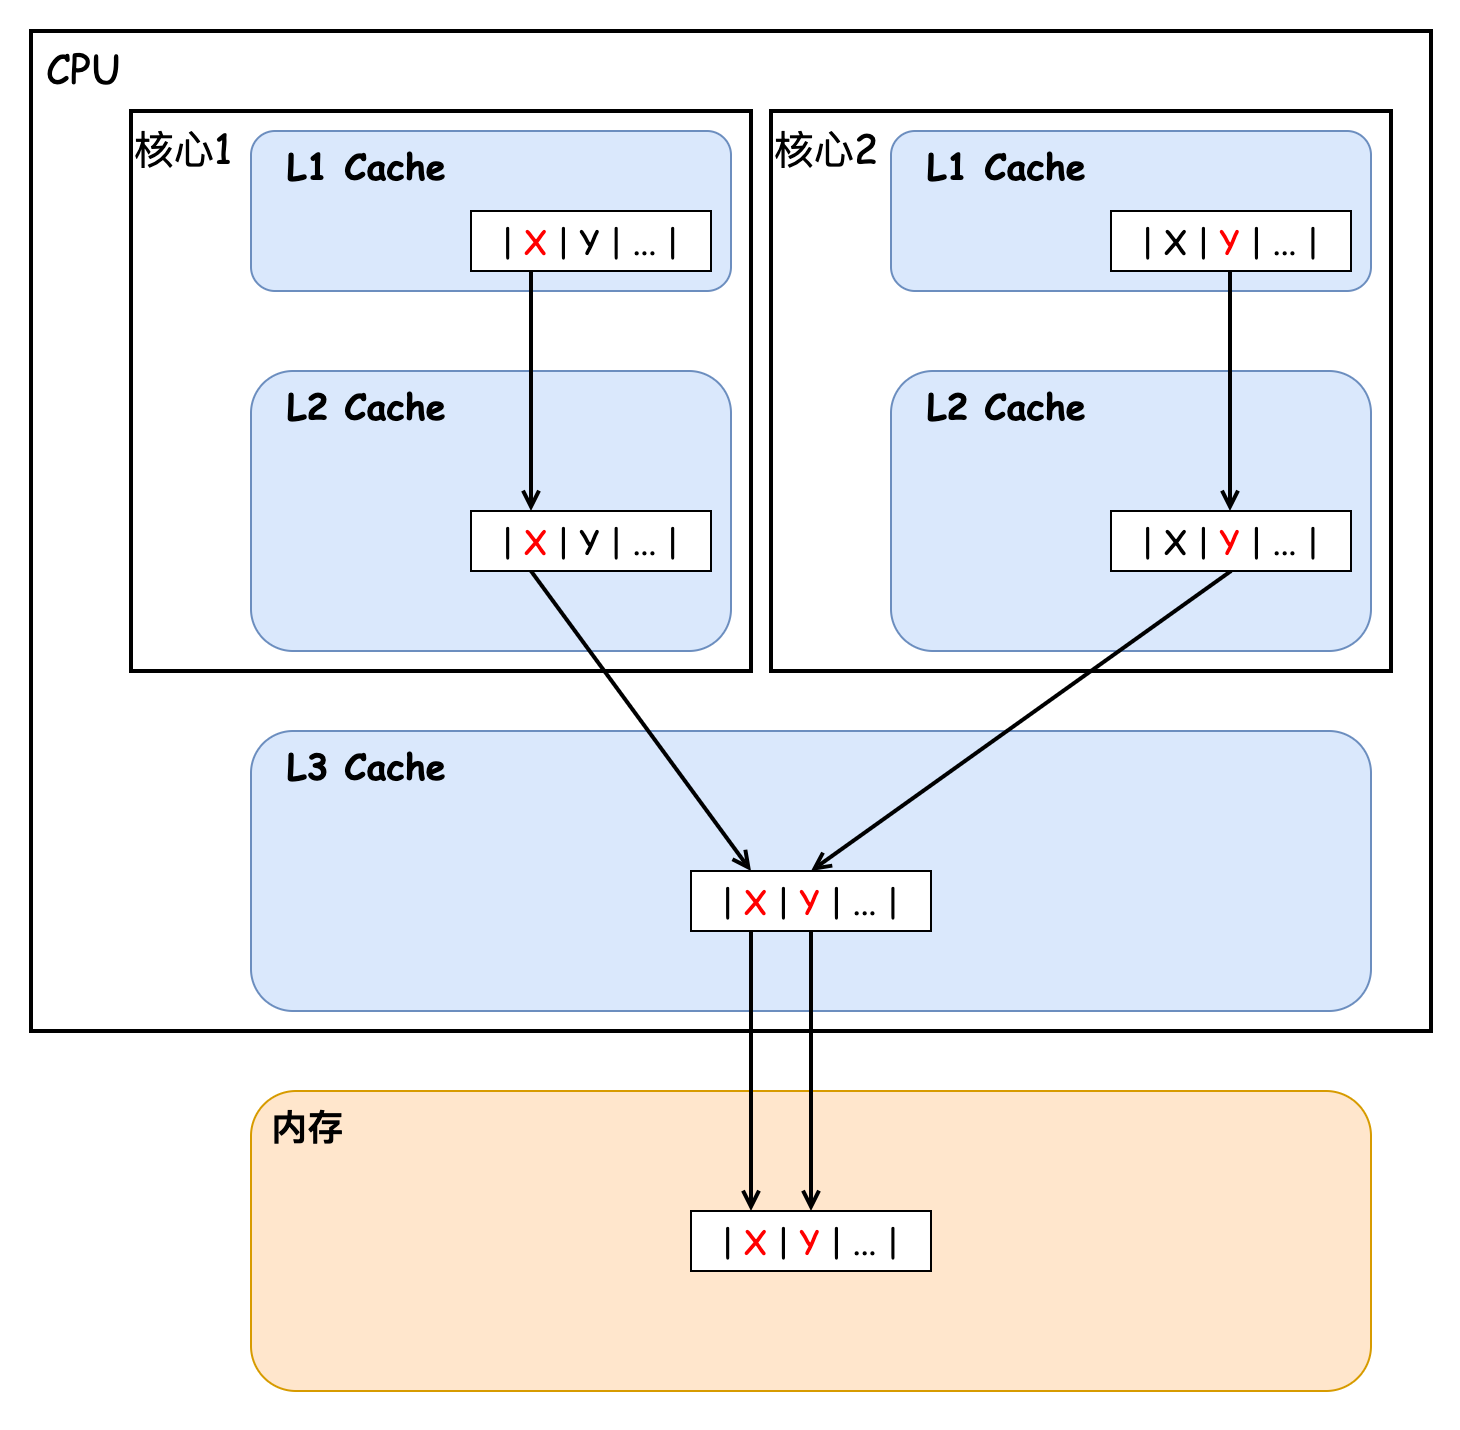

The diagram above was exported from draw.io. Its source (the exported page's mxGraphModel, read from the mxfile embedded in the PNG):
<mxGraphModel dx="1173" dy="1220" grid="1" gridSize="10" guides="1" tooltips="1" connect="1" arrows="1" fold="1" page="1" pageScale="1" pageWidth="1169" pageHeight="827" math="0" shadow="0">
  <root>
    <mxCell id="0" />
    <mxCell id="1" parent="0" />
    <mxCell id="cfhUZWdHRbf9VMeViwsV-28" value="" style="rounded=0;whiteSpace=wrap;html=1;strokeColor=none;fontFamily=Helvetica;fontSize=11;fontColor=default;labelBackgroundColor=default;" vertex="1" parent="1">
      <mxGeometry x="90" y="10" width="730" height="715" as="geometry" />
    </mxCell>
    <mxCell id="cfhUZWdHRbf9VMeViwsV-27" value="&lt;span&gt;&lt;font face=&quot;Comic Sans MS&quot; style=&quot;font-size: 20px;&quot;&gt;核心2&lt;/font&gt;&lt;/span&gt;" style="rounded=0;whiteSpace=wrap;html=1;fontFamily=Helvetica;fontSize=11;fontColor=default;labelBackgroundColor=default;fillColor=none;strokeWidth=2;align=left;verticalAlign=top;" vertex="1" parent="1">
      <mxGeometry x="475" y="65" width="310" height="280" as="geometry" />
    </mxCell>
    <mxCell id="cfhUZWdHRbf9VMeViwsV-25" value="&lt;span&gt;&lt;font face=&quot;Comic Sans MS&quot; style=&quot;font-size: 20px;&quot;&gt;&amp;nbsp;CPU&lt;/font&gt;&lt;/span&gt;" style="rounded=0;whiteSpace=wrap;html=1;fontFamily=Helvetica;fontSize=11;fontColor=default;labelBackgroundColor=default;fillColor=none;strokeWidth=2;align=left;verticalAlign=top;" vertex="1" parent="1">
      <mxGeometry x="105" y="25" width="700" height="500" as="geometry" />
    </mxCell>
    <mxCell id="cfhUZWdHRbf9VMeViwsV-17" value="&lt;font face=&quot;Comic Sans MS&quot;&gt;&lt;span style=&quot;font-size: 18px;&quot;&gt;&lt;b&gt;&amp;nbsp;内存&lt;/b&gt;&lt;/span&gt;&lt;/font&gt;" style="rounded=1;whiteSpace=wrap;html=1;fillColor=#ffe6cc;strokeColor=#d79b00;align=left;verticalAlign=top;" vertex="1" parent="1">
      <mxGeometry x="215" y="555" width="560" height="150" as="geometry" />
    </mxCell>
    <mxCell id="cfhUZWdHRbf9VMeViwsV-15" value="&lt;font face=&quot;Comic Sans MS&quot;&gt;&lt;span style=&quot;font-size: 18px;&quot;&gt;&lt;b&gt;&amp;nbsp; L3 Cache&lt;/b&gt;&lt;/span&gt;&lt;/font&gt;" style="rounded=1;whiteSpace=wrap;html=1;fillColor=#dae8fc;strokeColor=#6c8ebf;align=left;verticalAlign=top;" vertex="1" parent="1">
      <mxGeometry x="215" y="375" width="560" height="140" as="geometry" />
    </mxCell>
    <mxCell id="cfhUZWdHRbf9VMeViwsV-4" value="&lt;font face=&quot;Comic Sans MS&quot;&gt;&lt;span style=&quot;font-size: 18px;&quot;&gt;&lt;b&gt;&amp;nbsp; L1 Cache&lt;/b&gt;&lt;/span&gt;&lt;/font&gt;" style="rounded=1;whiteSpace=wrap;html=1;fillColor=#dae8fc;strokeColor=#6c8ebf;align=left;verticalAlign=top;" vertex="1" parent="1">
      <mxGeometry x="215" y="75" width="240" height="80" as="geometry" />
    </mxCell>
    <mxCell id="cfhUZWdHRbf9VMeViwsV-7" value="&lt;font face=&quot;Comic Sans MS&quot; style=&quot;font-size: 16px;&quot;&gt;| &lt;font style=&quot;color: rgb(255, 0, 0);&quot;&gt;X&lt;/font&gt; | Y | ... |&lt;/font&gt;" style="rounded=0;whiteSpace=wrap;html=1;" vertex="1" parent="1">
      <mxGeometry x="325" y="115" width="120" height="30" as="geometry" />
    </mxCell>
    <mxCell id="cfhUZWdHRbf9VMeViwsV-8" value="&lt;font face=&quot;Comic Sans MS&quot;&gt;&lt;span style=&quot;font-size: 18px;&quot;&gt;&lt;b&gt;&amp;nbsp; L1 Cache&lt;/b&gt;&lt;/span&gt;&lt;/font&gt;" style="rounded=1;whiteSpace=wrap;html=1;fillColor=#dae8fc;strokeColor=#6c8ebf;align=left;verticalAlign=top;" vertex="1" parent="1">
      <mxGeometry x="535" y="75" width="240" height="80" as="geometry" />
    </mxCell>
    <mxCell id="cfhUZWdHRbf9VMeViwsV-10" value="&lt;font face=&quot;Comic Sans MS&quot;&gt;&lt;span style=&quot;font-size: 18px;&quot;&gt;&lt;b&gt;&amp;nbsp; L2 Cache&lt;/b&gt;&lt;/span&gt;&lt;/font&gt;" style="rounded=1;whiteSpace=wrap;html=1;fillColor=#dae8fc;strokeColor=#6c8ebf;align=left;verticalAlign=top;" vertex="1" parent="1">
      <mxGeometry x="215" y="195" width="240" height="140" as="geometry" />
    </mxCell>
    <mxCell id="cfhUZWdHRbf9VMeViwsV-23" style="edgeStyle=none;shape=connector;rounded=0;orthogonalLoop=1;jettySize=auto;html=1;exitX=0.25;exitY=1;exitDx=0;exitDy=0;entryX=0.25;entryY=0;entryDx=0;entryDy=0;strokeColor=default;strokeWidth=2;align=center;verticalAlign=middle;fontFamily=Helvetica;fontSize=11;fontColor=default;labelBackgroundColor=default;endArrow=open;endFill=0;" edge="1" parent="1" source="cfhUZWdHRbf9VMeViwsV-11" target="cfhUZWdHRbf9VMeViwsV-18">
      <mxGeometry relative="1" as="geometry" />
    </mxCell>
    <mxCell id="cfhUZWdHRbf9VMeViwsV-24" style="edgeStyle=none;shape=connector;rounded=0;orthogonalLoop=1;jettySize=auto;html=1;exitX=0.5;exitY=1;exitDx=0;exitDy=0;entryX=0.5;entryY=0;entryDx=0;entryDy=0;strokeColor=default;strokeWidth=2;align=center;verticalAlign=middle;fontFamily=Helvetica;fontSize=11;fontColor=default;labelBackgroundColor=default;endArrow=open;endFill=0;" edge="1" parent="1" source="cfhUZWdHRbf9VMeViwsV-11" target="cfhUZWdHRbf9VMeViwsV-18">
      <mxGeometry relative="1" as="geometry" />
    </mxCell>
    <mxCell id="cfhUZWdHRbf9VMeViwsV-11" value="&lt;font face=&quot;Comic Sans MS&quot; style=&quot;font-size: 16px;&quot;&gt;| &lt;font style=&quot;color: rgb(255, 0, 0);&quot;&gt;X&lt;/font&gt; | &lt;font style=&quot;color: rgb(255, 0, 0);&quot;&gt;Y&lt;/font&gt; | ... |&lt;/font&gt;" style="rounded=0;whiteSpace=wrap;html=1;" vertex="1" parent="1">
      <mxGeometry x="435" y="445" width="120" height="30" as="geometry" />
    </mxCell>
    <mxCell id="cfhUZWdHRbf9VMeViwsV-12" value="&lt;font face=&quot;Comic Sans MS&quot;&gt;&lt;span style=&quot;font-size: 18px;&quot;&gt;&lt;b&gt;&amp;nbsp; L2 Cache&lt;/b&gt;&lt;/span&gt;&lt;/font&gt;" style="rounded=1;whiteSpace=wrap;html=1;fillColor=#dae8fc;strokeColor=#6c8ebf;align=left;verticalAlign=top;" vertex="1" parent="1">
      <mxGeometry x="535" y="195" width="240" height="140" as="geometry" />
    </mxCell>
    <mxCell id="cfhUZWdHRbf9VMeViwsV-22" style="edgeStyle=none;shape=connector;rounded=0;orthogonalLoop=1;jettySize=auto;html=1;exitX=0.5;exitY=1;exitDx=0;exitDy=0;entryX=0.5;entryY=0;entryDx=0;entryDy=0;strokeColor=default;strokeWidth=2;align=center;verticalAlign=middle;fontFamily=Helvetica;fontSize=11;fontColor=default;labelBackgroundColor=default;endArrow=open;endFill=0;" edge="1" parent="1" source="cfhUZWdHRbf9VMeViwsV-9" target="cfhUZWdHRbf9VMeViwsV-11">
      <mxGeometry relative="1" as="geometry" />
    </mxCell>
    <mxCell id="cfhUZWdHRbf9VMeViwsV-9" value="&lt;font face=&quot;Comic Sans MS&quot; style=&quot;font-size: 16px;&quot;&gt;| &lt;font style=&quot;color: rgb(0, 0, 0);&quot;&gt;X&lt;/font&gt; | &lt;font style=&quot;color: rgb(255, 0, 0);&quot;&gt;Y&lt;/font&gt; | ... |&lt;/font&gt;" style="rounded=0;whiteSpace=wrap;html=1;" vertex="1" parent="1">
      <mxGeometry x="645" y="265" width="120" height="30" as="geometry" />
    </mxCell>
    <mxCell id="cfhUZWdHRbf9VMeViwsV-14" value="&lt;font face=&quot;Comic Sans MS&quot; style=&quot;font-size: 16px;&quot;&gt;| &lt;font style=&quot;color: rgb(0, 0, 0);&quot;&gt;X&lt;/font&gt; | &lt;font style=&quot;color: rgb(255, 0, 0);&quot;&gt;Y&lt;/font&gt; | ... |&lt;/font&gt;" style="rounded=0;whiteSpace=wrap;html=1;" vertex="1" parent="1">
      <mxGeometry x="645" y="115" width="120" height="30" as="geometry" />
    </mxCell>
    <mxCell id="cfhUZWdHRbf9VMeViwsV-21" style="rounded=0;orthogonalLoop=1;jettySize=auto;html=1;exitX=0.25;exitY=1;exitDx=0;exitDy=0;entryX=0.25;entryY=0;entryDx=0;entryDy=0;endArrow=open;endFill=0;strokeWidth=2;" edge="1" parent="1" source="cfhUZWdHRbf9VMeViwsV-16" target="cfhUZWdHRbf9VMeViwsV-11">
      <mxGeometry relative="1" as="geometry" />
    </mxCell>
    <mxCell id="cfhUZWdHRbf9VMeViwsV-16" value="&lt;font face=&quot;Comic Sans MS&quot; style=&quot;font-size: 16px;&quot;&gt;| &lt;font style=&quot;color: rgb(255, 0, 0);&quot;&gt;X&lt;/font&gt; | Y | ... |&lt;/font&gt;" style="rounded=0;whiteSpace=wrap;html=1;" vertex="1" parent="1">
      <mxGeometry x="325" y="265" width="120" height="30" as="geometry" />
    </mxCell>
    <mxCell id="cfhUZWdHRbf9VMeViwsV-18" value="&lt;font face=&quot;Comic Sans MS&quot; style=&quot;font-size: 16px;&quot;&gt;| &lt;font style=&quot;color: rgb(255, 0, 0);&quot;&gt;X&lt;/font&gt; | &lt;font style=&quot;color: rgb(255, 0, 0);&quot;&gt;Y&lt;/font&gt; | ... |&lt;/font&gt;" style="rounded=0;whiteSpace=wrap;html=1;" vertex="1" parent="1">
      <mxGeometry x="435" y="615" width="120" height="30" as="geometry" />
    </mxCell>
    <mxCell id="cfhUZWdHRbf9VMeViwsV-19" value="" style="endArrow=open;html=1;rounded=0;endFill=0;strokeWidth=2;entryX=0.25;entryY=0;entryDx=0;entryDy=0;" edge="1" parent="1" target="cfhUZWdHRbf9VMeViwsV-16">
      <mxGeometry width="50" height="50" relative="1" as="geometry">
        <mxPoint x="355" y="145" as="sourcePoint" />
        <mxPoint x="405" y="95" as="targetPoint" />
      </mxGeometry>
    </mxCell>
    <mxCell id="cfhUZWdHRbf9VMeViwsV-20" value="" style="endArrow=open;html=1;rounded=0;endFill=0;strokeWidth=2;entryX=0.25;entryY=0;entryDx=0;entryDy=0;" edge="1" parent="1">
      <mxGeometry width="50" height="50" relative="1" as="geometry">
        <mxPoint x="704.5" y="145" as="sourcePoint" />
        <mxPoint x="704.5" y="265" as="targetPoint" />
      </mxGeometry>
    </mxCell>
    <mxCell id="cfhUZWdHRbf9VMeViwsV-26" value="&lt;span&gt;&lt;font face=&quot;Comic Sans MS&quot; style=&quot;font-size: 20px;&quot;&gt;核心1&lt;/font&gt;&lt;/span&gt;" style="rounded=0;whiteSpace=wrap;html=1;fontFamily=Helvetica;fontSize=11;fontColor=default;labelBackgroundColor=default;fillColor=none;strokeWidth=2;align=left;verticalAlign=top;" vertex="1" parent="1">
      <mxGeometry x="155" y="65" width="310" height="280" as="geometry" />
    </mxCell>
  </root>
</mxGraphModel>